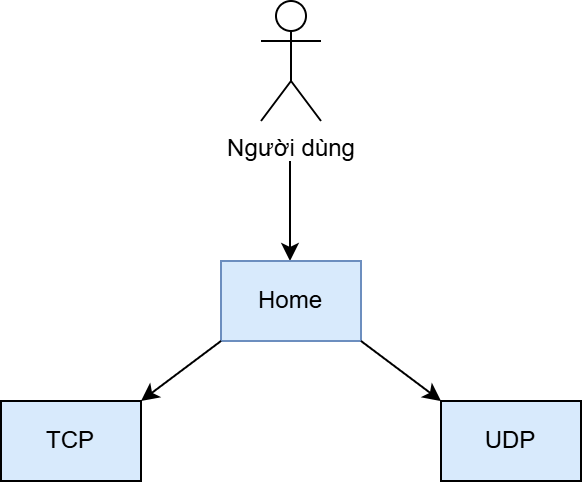

The diagram above was exported from draw.io. Its source (the exported page's mxGraphModel, read from the mxfile embedded in the PNG):
<mxGraphModel dx="593" dy="422" grid="1" gridSize="10" guides="1" tooltips="1" connect="1" arrows="1" fold="1" page="1" pageScale="1" pageWidth="827" pageHeight="1169" math="0" shadow="0">
  <root>
    <mxCell id="0" />
    <mxCell id="1" parent="0" />
    <mxCell id="vaWf9vxKkixk14CnaT8c-1" parent="1" style="shape=umlActor;verticalLabelPosition=bottom;verticalAlign=top;html=1;outlineConnect=0;" value="Người dùng" vertex="1">
      <mxGeometry height="60" width="30" x="380" y="80" as="geometry" />
    </mxCell>
    <mxCell id="vaWf9vxKkixk14CnaT8c-3" edge="1" parent="1" style="endArrow=classic;html=1;rounded=0;" value="">
      <mxGeometry height="50" relative="1" width="50" as="geometry">
        <mxPoint x="394.5" y="160" as="sourcePoint" />
        <mxPoint x="394.5" y="210" as="targetPoint" />
      </mxGeometry>
    </mxCell>
    <mxCell id="vaWf9vxKkixk14CnaT8c-4" parent="1" style="rounded=0;whiteSpace=wrap;html=1;fillColor=#D8EAFC;strokeColor=#6c8ebf;" value="Home" vertex="1">
      <mxGeometry height="40" width="70" x="360" y="210" as="geometry" />
    </mxCell>
    <mxCell id="vaWf9vxKkixk14CnaT8c-6" parent="1" style="rounded=0;whiteSpace=wrap;html=1;fillColor=#D8EAFC;" value="TCP" vertex="1">
      <mxGeometry height="40" width="70" x="250" y="280" as="geometry" />
    </mxCell>
    <mxCell id="vaWf9vxKkixk14CnaT8c-7" parent="1" style="rounded=0;whiteSpace=wrap;html=1;fillColor=#D8EAFC;" value="UDP" vertex="1">
      <mxGeometry height="40" width="70" x="470" y="280" as="geometry" />
    </mxCell>
    <mxCell id="vaWf9vxKkixk14CnaT8c-8" edge="1" parent="1" source="vaWf9vxKkixk14CnaT8c-4" style="endArrow=classic;html=1;rounded=0;exitX=0;exitY=1;exitDx=0;exitDy=0;entryX=1;entryY=0;entryDx=0;entryDy=0;" target="vaWf9vxKkixk14CnaT8c-6" value="">
      <mxGeometry height="50" relative="1" width="50" as="geometry">
        <mxPoint x="320" y="240" as="sourcePoint" />
        <mxPoint x="320" y="290" as="targetPoint" />
      </mxGeometry>
    </mxCell>
    <mxCell id="vaWf9vxKkixk14CnaT8c-9" edge="1" parent="1" source="vaWf9vxKkixk14CnaT8c-4" style="endArrow=classic;html=1;rounded=0;exitX=1;exitY=1;exitDx=0;exitDy=0;entryX=0;entryY=0;entryDx=0;entryDy=0;" target="vaWf9vxKkixk14CnaT8c-7" value="">
      <mxGeometry height="50" relative="1" width="50" as="geometry">
        <mxPoint x="460" y="270" as="sourcePoint" />
        <mxPoint x="420" y="300" as="targetPoint" />
      </mxGeometry>
    </mxCell>
  </root>
</mxGraphModel>